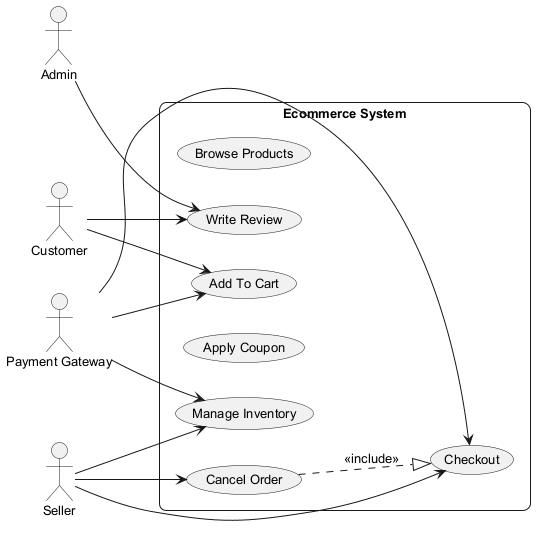

The diagram above was rendered by PlantUML. Its source (embedded in the PNG):
@startuml
skinparam backgroundColor #FFFFFF
skinparam roundCorner 15
skinparam defaultFontSize 13
left to right direction
actor "Customer" as C
actor "Seller" as S
actor "Admin" as A
actor "Payment Gateway" as PG
rectangle "Ecommerce System" {
  usecase "Browse Products" as UC_BrowseProducts
  usecase "Write Review" as UC_WriteReview
  usecase "Add To Cart" as UC_AddToCart
  usecase "Apply Coupon" as UC_ApplyCoupon
  usecase "Checkout" as UC_Checkout
  usecase "Cancel Order" as UC_CancelOrder
  usecase "Manage Inventory" as UC_ManageInventory
}
C --> UC_WriteReview
C --> UC_AddToCart
S --> UC_ManageInventory
S --> UC_Checkout
S --> UC_CancelOrder
A --> UC_WriteReview
PG --> UC_AddToCart
PG --> UC_ManageInventory
PG --> UC_Checkout
UC_CancelOrder ..|> UC_Checkout : <<include>>
@enduml